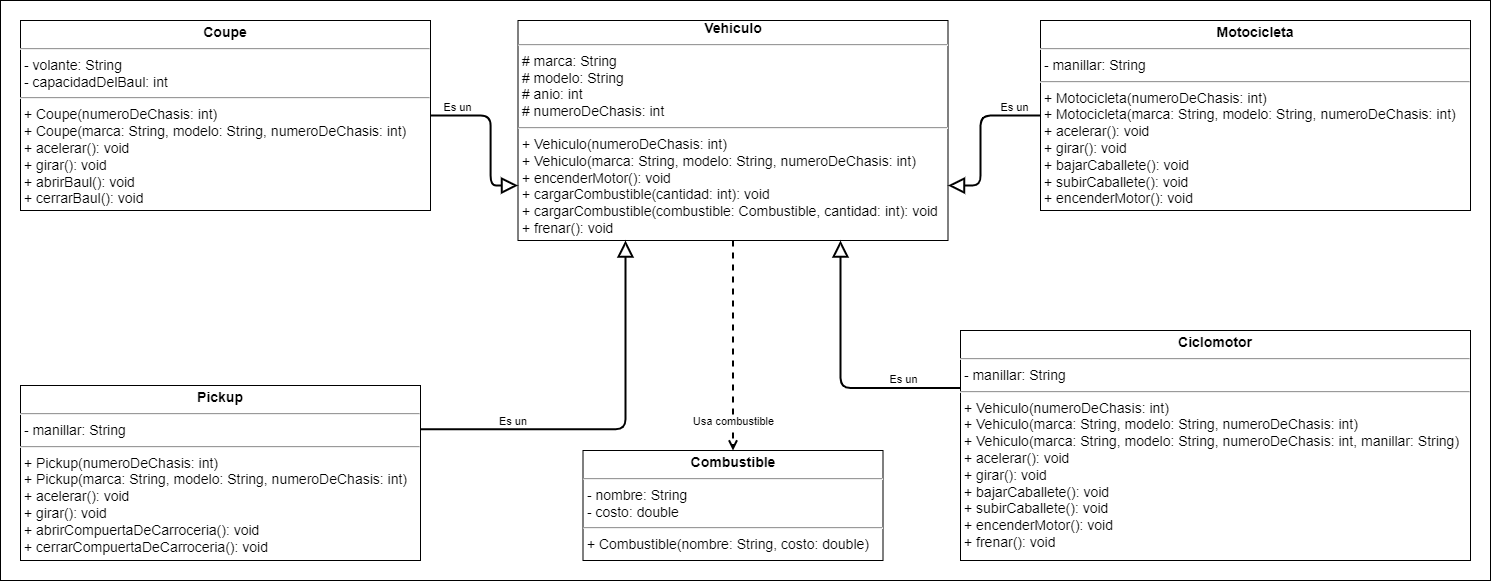

The diagram above was exported from draw.io. Its source (the exported page's mxGraphModel, read from the mxfile embedded in the PNG):
<mxGraphModel dx="2405" dy="3362" grid="1" gridSize="10" guides="1" tooltips="1" connect="1" arrows="1" fold="1" page="1" pageScale="1" pageWidth="827" pageHeight="1169" math="0" shadow="0">
  <root>
    <mxCell id="WIyWlLk6GJQsqaUBKTNV-0" />
    <mxCell id="WIyWlLk6GJQsqaUBKTNV-1" parent="WIyWlLk6GJQsqaUBKTNV-0" />
    <mxCell id="MvcSfsvhsIuprzJAYZkV-0" value="&lt;font style=&quot;font-size: 16px;&quot;&gt;&lt;font style=&quot;font-size: 16px;&quot;&gt;&lt;br&gt;&lt;/font&gt;&lt;/font&gt;" style="rounded=0;whiteSpace=wrap;html=1;align=left;verticalAlign=top;fontSize=30;fontStyle=1;spacingTop=10;spacing=2;spacingLeft=20;fontFamily=Verdana;" parent="WIyWlLk6GJQsqaUBKTNV-1" vertex="1">
      <mxGeometry x="-820" y="-2260" width="1490" height="580" as="geometry" />
    </mxCell>
    <mxCell id="vZwr4XrXOF0nYI2jQ9BG-1" style="edgeStyle=orthogonalEdgeStyle;rounded=0;orthogonalLoop=1;jettySize=auto;html=1;entryX=0.5;entryY=0;entryDx=0;entryDy=0;dashed=1;strokeWidth=2;endArrow=open;endFill=0;" parent="WIyWlLk6GJQsqaUBKTNV-1" source="MvcSfsvhsIuprzJAYZkV-1" target="vZwr4XrXOF0nYI2jQ9BG-0" edge="1">
      <mxGeometry relative="1" as="geometry" />
    </mxCell>
    <mxCell id="JiZZBgysOwrtJy9U_biM-4" value="Usa combustible" style="edgeLabel;html=1;align=center;verticalAlign=middle;resizable=0;points=[];" vertex="1" connectable="0" parent="vZwr4XrXOF0nYI2jQ9BG-1">
      <mxGeometry x="-0.3238" y="4" relative="1" as="geometry">
        <mxPoint x="-4" y="109" as="offset" />
      </mxGeometry>
    </mxCell>
    <mxCell id="MvcSfsvhsIuprzJAYZkV-1" value="&lt;div style=&quot;text-align: center;&quot;&gt;&lt;b style=&quot;background-color: initial;&quot;&gt;Vehiculo&lt;/b&gt;&lt;br&gt;&lt;/div&gt;&lt;hr style=&quot;font-size: 14px;&quot;&gt;&lt;p style=&quot;margin: 0px 0px 0px 4px; font-size: 14px;&quot;&gt;&lt;/p&gt;&amp;nbsp;# marca: String&lt;br&gt;&lt;span style=&quot;background-color: initial;&quot;&gt;&amp;nbsp;# modelo: String&lt;br&gt;&lt;/span&gt;&amp;nbsp;# anio: int&lt;br&gt;&amp;nbsp;# numeroDeChasis: int&lt;br&gt;&lt;hr style=&quot;font-size: 14px;&quot;&gt;&amp;nbsp;+&lt;span style=&quot;background-color: initial;&quot;&gt;&amp;nbsp;Vehiculo(&lt;/span&gt;numeroDeChasis&lt;span style=&quot;background-color: initial;&quot;&gt;:&amp;nbsp;&lt;/span&gt;int&lt;span style=&quot;background-color: initial;&quot;&gt;)&lt;br&gt;&lt;/span&gt;&amp;nbsp;+&lt;span style=&quot;background-color: initial;&quot;&gt;&amp;nbsp;Vehiculo(&lt;/span&gt;marca&lt;span style=&quot;background-color: initial;&quot;&gt;:&amp;nbsp;&lt;/span&gt;String&lt;span style=&quot;background-color: initial;&quot;&gt;,&amp;nbsp;&lt;/span&gt;modelo&lt;span style=&quot;background-color: initial;&quot;&gt;:&amp;nbsp;&lt;/span&gt;String, numeroDeChasis&lt;span style=&quot;background-color: initial;&quot;&gt;:&amp;nbsp;&lt;/span&gt;int&lt;span style=&quot;background-color: initial;&quot;&gt;)&lt;br&gt;&lt;/span&gt;&amp;nbsp;+ encenderMotor(): void&lt;br&gt;&amp;nbsp;+ cargarCombustible(cantidad: int): void&lt;br&gt;&amp;nbsp;+ cargarCombustible(combustible: Combustible, cantidad: int): void&lt;br&gt;&amp;nbsp;+ frenar(): void" style="verticalAlign=top;align=left;overflow=fill;fontSize=14;fontFamily=Helvetica;html=1;spacing=2;spacingTop=0;" parent="WIyWlLk6GJQsqaUBKTNV-1" vertex="1">
      <mxGeometry x="-302.5" y="-2240" width="430" height="220" as="geometry" />
    </mxCell>
    <mxCell id="MvcSfsvhsIuprzJAYZkV-2" style="edgeStyle=orthogonalEdgeStyle;rounded=1;orthogonalLoop=1;jettySize=auto;html=1;entryX=0.25;entryY=1;entryDx=0;entryDy=0;strokeWidth=2;endArrow=block;endFill=0;endSize=12;exitX=1;exitY=0.25;exitDx=0;exitDy=0;" parent="WIyWlLk6GJQsqaUBKTNV-1" source="Bs801fo3VwErH-w7HFVN-6" target="MvcSfsvhsIuprzJAYZkV-1" edge="1">
      <mxGeometry relative="1" as="geometry">
        <mxPoint x="-40" y="-1910" as="sourcePoint" />
      </mxGeometry>
    </mxCell>
    <mxCell id="JiZZBgysOwrtJy9U_biM-0" value="Es un&amp;nbsp;" style="edgeLabel;html=1;align=center;verticalAlign=middle;resizable=0;points=[];" vertex="1" connectable="0" parent="MvcSfsvhsIuprzJAYZkV-2">
      <mxGeometry x="-0.6094" y="2" relative="1" as="geometry">
        <mxPoint x="17" y="-7" as="offset" />
      </mxGeometry>
    </mxCell>
    <mxCell id="Bs801fo3VwErH-w7HFVN-3" value="&lt;p style=&quot;margin: 4px 0px 0px; text-align: center; font-size: 14px;&quot;&gt;&lt;b&gt;Ciclomotor&lt;/b&gt;&lt;br&gt;&lt;/p&gt;&lt;hr style=&quot;font-size: 14px;&quot;&gt;&lt;p style=&quot;margin: 0px 0px 0px 4px; font-size: 14px;&quot;&gt;&lt;/p&gt;&lt;span style=&quot;background-color: initial;&quot;&gt;&amp;nbsp;- manillar: String&lt;/span&gt;&lt;br&gt;&lt;hr style=&quot;font-size: 14px;&quot;&gt;&amp;nbsp;+&lt;span style=&quot;background-color: initial;&quot;&gt;&amp;nbsp;Vehiculo(&lt;/span&gt;numeroDeChasis&lt;span style=&quot;background-color: initial;&quot;&gt;:&amp;nbsp;&lt;/span&gt;int&lt;span style=&quot;background-color: initial;&quot;&gt;)&lt;br&gt;&lt;/span&gt;&amp;nbsp;+&lt;span style=&quot;background-color: initial;&quot;&gt;&amp;nbsp;Vehiculo(&lt;/span&gt;marca&lt;span style=&quot;background-color: initial;&quot;&gt;:&amp;nbsp;&lt;/span&gt;String&lt;span style=&quot;background-color: initial;&quot;&gt;,&amp;nbsp;&lt;/span&gt;modelo&lt;span style=&quot;background-color: initial;&quot;&gt;:&amp;nbsp;&lt;/span&gt;String, numeroDeChasis&lt;span style=&quot;background-color: initial;&quot;&gt;:&amp;nbsp;&lt;/span&gt;int)&lt;span style=&quot;background-color: initial;&quot;&gt;&lt;br&gt;&lt;/span&gt;&amp;nbsp;+&lt;span style=&quot;background-color: initial;&quot;&gt;&amp;nbsp;Vehiculo(&lt;/span&gt;marca&lt;span style=&quot;background-color: initial;&quot;&gt;:&amp;nbsp;&lt;/span&gt;String&lt;span style=&quot;background-color: initial;&quot;&gt;,&amp;nbsp;&lt;/span&gt;modelo&lt;span style=&quot;background-color: initial;&quot;&gt;:&amp;nbsp;&lt;/span&gt;String, numeroDeChasis&lt;span style=&quot;background-color: initial;&quot;&gt;:&amp;nbsp;&lt;/span&gt;int, manillar: String&lt;span style=&quot;background-color: initial;&quot;&gt;)&lt;br&gt;&lt;/span&gt;&amp;nbsp;+ acelerar(): void&amp;nbsp;&lt;br&gt;&amp;nbsp;+ girar(): void&amp;nbsp;&lt;span style=&quot;background-color: initial;&quot;&gt;&lt;br&gt;&lt;/span&gt;&lt;p style=&quot;margin: 0px 0px 0px 4px;&quot;&gt;+ bajarCaballete(): void&lt;br&gt;&lt;/p&gt;&lt;p style=&quot;margin: 0px 0px 0px 4px;&quot;&gt;+ subirCaballete(): void&lt;br&gt;&lt;/p&gt;&lt;p style=&quot;margin: 0px 0px 0px 4px;&quot;&gt;+ encenderMotor(): void&lt;br&gt;&lt;/p&gt;&lt;p style=&quot;margin: 0px 0px 0px 4px;&quot;&gt;+ frenar(): void&lt;br&gt;&lt;/p&gt;" style="verticalAlign=top;align=left;overflow=fill;fontSize=14;fontFamily=Helvetica;html=1;" parent="WIyWlLk6GJQsqaUBKTNV-1" vertex="1">
      <mxGeometry x="140" y="-1930" width="510" height="230" as="geometry" />
    </mxCell>
    <mxCell id="Bs801fo3VwErH-w7HFVN-4" value="&lt;p style=&quot;margin: 4px 0px 0px; text-align: center; font-size: 14px;&quot;&gt;&lt;b&gt;Motocicleta&lt;/b&gt;&lt;/p&gt;&lt;hr style=&quot;font-size: 14px;&quot;&gt;&lt;p style=&quot;margin: 0px 0px 0px 4px; font-size: 14px;&quot;&gt;&lt;/p&gt;&lt;span style=&quot;background-color: initial;&quot;&gt;&amp;nbsp;- manillar: String&lt;/span&gt;&lt;br&gt;&lt;hr style=&quot;font-size: 14px;&quot;&gt;&amp;nbsp;+&lt;span style=&quot;background-color: initial;&quot;&gt;&amp;nbsp;Motocicleta(&lt;/span&gt;numeroDeChasis&lt;span style=&quot;background-color: initial;&quot;&gt;:&amp;nbsp;&lt;/span&gt;int&lt;span style=&quot;background-color: initial;&quot;&gt;)&lt;br&gt;&lt;/span&gt;&amp;nbsp;+&lt;span style=&quot;background-color: initial;&quot;&gt;&amp;nbsp;&lt;/span&gt;Motocicleta&lt;span style=&quot;background-color: initial;&quot;&gt;(&lt;/span&gt;marca&lt;span style=&quot;background-color: initial;&quot;&gt;:&amp;nbsp;&lt;/span&gt;String&lt;span style=&quot;background-color: initial;&quot;&gt;,&amp;nbsp;&lt;/span&gt;modelo&lt;span style=&quot;background-color: initial;&quot;&gt;:&amp;nbsp;&lt;/span&gt;String, numeroDeChasis&lt;span style=&quot;background-color: initial;&quot;&gt;:&amp;nbsp;&lt;/span&gt;int&lt;span style=&quot;background-color: initial;&quot;&gt;)&lt;br&gt;&lt;/span&gt;&amp;nbsp;+ acelerar(): void&amp;nbsp;&lt;br&gt;&amp;nbsp;+ girar(): void&amp;nbsp;&lt;span style=&quot;background-color: initial;&quot;&gt;&lt;br&gt;&lt;/span&gt;&lt;p style=&quot;margin: 0px 0px 0px 4px;&quot;&gt;+ bajarCaballete(): void&lt;br&gt;&lt;/p&gt;&lt;p style=&quot;margin: 0px 0px 0px 4px;&quot;&gt;+ subirCaballete(): void&lt;br&gt;&lt;/p&gt;&lt;p style=&quot;margin: 0px 0px 0px 4px;&quot;&gt;+ encenderMotor(): void&lt;/p&gt;" style="verticalAlign=top;align=left;overflow=fill;fontSize=14;fontFamily=Helvetica;html=1;" parent="WIyWlLk6GJQsqaUBKTNV-1" vertex="1">
      <mxGeometry x="220" y="-2240" width="430" height="190" as="geometry" />
    </mxCell>
    <mxCell id="Bs801fo3VwErH-w7HFVN-5" value="&lt;p style=&quot;margin: 4px 0px 0px; text-align: center; font-size: 14px;&quot;&gt;&lt;b&gt;Coupe&lt;/b&gt;&lt;/p&gt;&lt;hr style=&quot;font-size: 14px;&quot;&gt;&lt;p style=&quot;margin: 0px 0px 0px 4px; font-size: 14px;&quot;&gt;&lt;/p&gt;&lt;span style=&quot;background-color: initial;&quot;&gt;&amp;nbsp;- volante: String&lt;br&gt;&lt;/span&gt;&lt;span style=&quot;background-color: initial;&quot;&gt;&amp;nbsp;- capacidadDelBaul: int&lt;/span&gt;&lt;br&gt;&lt;hr style=&quot;font-size: 14px;&quot;&gt;&amp;nbsp;+&lt;span style=&quot;background-color: initial;&quot;&gt;&amp;nbsp;Coupe(&lt;/span&gt;numeroDeChasis&lt;span style=&quot;background-color: initial;&quot;&gt;:&amp;nbsp;&lt;/span&gt;int&lt;span style=&quot;background-color: initial;&quot;&gt;)&lt;br&gt;&lt;/span&gt;&amp;nbsp;+&lt;span style=&quot;background-color: initial;&quot;&gt;&amp;nbsp;Coupe(&lt;/span&gt;marca&lt;span style=&quot;background-color: initial;&quot;&gt;:&amp;nbsp;&lt;/span&gt;String&lt;span style=&quot;background-color: initial;&quot;&gt;,&amp;nbsp;&lt;/span&gt;modelo&lt;span style=&quot;background-color: initial;&quot;&gt;:&amp;nbsp;&lt;/span&gt;String, numeroDeChasis&lt;span style=&quot;background-color: initial;&quot;&gt;:&amp;nbsp;&lt;/span&gt;int&lt;span style=&quot;background-color: initial;&quot;&gt;)&lt;br&gt;&lt;/span&gt;&amp;nbsp;+ acelerar(): void&amp;nbsp;&lt;br&gt;&amp;nbsp;+ girar(): void&amp;nbsp;&lt;span style=&quot;background-color: initial;&quot;&gt;&lt;br&gt;&lt;/span&gt;&lt;p style=&quot;margin: 0px 0px 0px 4px;&quot;&gt;+ abrirBaul(): void&lt;br&gt;&lt;/p&gt;&lt;p style=&quot;margin: 0px 0px 0px 4px;&quot;&gt;+ cerrarBaul(): void&lt;br&gt;&lt;/p&gt;&lt;p style=&quot;margin: 0px 0px 0px 4px;&quot;&gt;&lt;br&gt;&lt;/p&gt;" style="verticalAlign=top;align=left;overflow=fill;fontSize=14;fontFamily=Helvetica;html=1;" parent="WIyWlLk6GJQsqaUBKTNV-1" vertex="1">
      <mxGeometry x="-800" y="-2240" width="410" height="190" as="geometry" />
    </mxCell>
    <mxCell id="Bs801fo3VwErH-w7HFVN-6" value="&lt;p style=&quot;margin: 4px 0px 0px; text-align: center; font-size: 14px;&quot;&gt;&lt;b&gt;Pickup&lt;/b&gt;&lt;/p&gt;&lt;hr style=&quot;font-size: 14px;&quot;&gt;&lt;p style=&quot;margin: 0px 0px 0px 4px; font-size: 14px;&quot;&gt;&lt;/p&gt;&lt;span style=&quot;background-color: initial;&quot;&gt;&amp;nbsp;- manillar: String&lt;/span&gt;&lt;br&gt;&lt;hr style=&quot;font-size: 14px;&quot;&gt;&amp;nbsp;+&lt;span style=&quot;background-color: initial;&quot;&gt;&amp;nbsp;Pickup(&lt;/span&gt;numeroDeChasis&lt;span style=&quot;background-color: initial;&quot;&gt;:&amp;nbsp;&lt;/span&gt;int&lt;span style=&quot;background-color: initial;&quot;&gt;)&lt;br&gt;&lt;/span&gt;&amp;nbsp;+&lt;span style=&quot;background-color: initial;&quot;&gt;&amp;nbsp;&lt;/span&gt;Pickup&lt;span style=&quot;background-color: initial;&quot;&gt;(&lt;/span&gt;marca&lt;span style=&quot;background-color: initial;&quot;&gt;:&amp;nbsp;&lt;/span&gt;String&lt;span style=&quot;background-color: initial;&quot;&gt;,&amp;nbsp;&lt;/span&gt;modelo&lt;span style=&quot;background-color: initial;&quot;&gt;:&amp;nbsp;&lt;/span&gt;String, numeroDeChasis&lt;span style=&quot;background-color: initial;&quot;&gt;:&amp;nbsp;&lt;/span&gt;int&lt;span style=&quot;background-color: initial;&quot;&gt;)&lt;br&gt;&lt;/span&gt;&amp;nbsp;+ acelerar(): void&amp;nbsp;&lt;br&gt;&amp;nbsp;+ girar(): void&amp;nbsp;&lt;span style=&quot;background-color: initial;&quot;&gt;&lt;br&gt;&lt;/span&gt;&lt;p style=&quot;margin: 0px 0px 0px 4px;&quot;&gt;+ abrirCompuertaDeCarroceria(): void&lt;br&gt;&lt;/p&gt;&lt;p style=&quot;margin: 0px 0px 0px 4px;&quot;&gt;+ cerrarCompuertaDeCarroceria(): void&lt;br&gt;&lt;/p&gt;&lt;p style=&quot;margin: 0px 0px 0px 4px;&quot;&gt;&lt;br&gt;&lt;/p&gt;" style="verticalAlign=top;align=left;overflow=fill;fontSize=14;fontFamily=Helvetica;html=1;" parent="WIyWlLk6GJQsqaUBKTNV-1" vertex="1">
      <mxGeometry x="-800" y="-1875" width="400" height="175" as="geometry" />
    </mxCell>
    <mxCell id="Bs801fo3VwErH-w7HFVN-7" style="edgeStyle=orthogonalEdgeStyle;rounded=1;orthogonalLoop=1;jettySize=auto;html=1;entryX=1;entryY=0.75;entryDx=0;entryDy=0;strokeWidth=2;endArrow=block;endFill=0;endSize=12;exitX=0;exitY=0.5;exitDx=0;exitDy=0;" parent="WIyWlLk6GJQsqaUBKTNV-1" source="Bs801fo3VwErH-w7HFVN-4" target="MvcSfsvhsIuprzJAYZkV-1" edge="1">
      <mxGeometry relative="1" as="geometry">
        <mxPoint x="-272.57142857142867" y="-1880" as="sourcePoint" />
        <mxPoint x="-105" y="-2050" as="targetPoint" />
        <Array as="points">
          <mxPoint x="160" y="-2145" />
          <mxPoint x="160" y="-2075" />
        </Array>
      </mxGeometry>
    </mxCell>
    <mxCell id="JiZZBgysOwrtJy9U_biM-2" value="Es un" style="edgeLabel;html=1;align=center;verticalAlign=middle;resizable=0;points=[];" vertex="1" connectable="0" parent="Bs801fo3VwErH-w7HFVN-7">
      <mxGeometry x="-0.409" y="-2" relative="1" as="geometry">
        <mxPoint x="20" y="-7" as="offset" />
      </mxGeometry>
    </mxCell>
    <mxCell id="Bs801fo3VwErH-w7HFVN-8" style="edgeStyle=orthogonalEdgeStyle;rounded=1;orthogonalLoop=1;jettySize=auto;html=1;entryX=0;entryY=0.75;entryDx=0;entryDy=0;strokeWidth=2;endArrow=block;endFill=0;endSize=12;exitX=1;exitY=0.5;exitDx=0;exitDy=0;" parent="WIyWlLk6GJQsqaUBKTNV-1" source="Bs801fo3VwErH-w7HFVN-5" target="MvcSfsvhsIuprzJAYZkV-1" edge="1">
      <mxGeometry relative="1" as="geometry">
        <mxPoint x="-272.57142857142867" y="-1880" as="sourcePoint" />
        <mxPoint x="-105" y="-2050" as="targetPoint" />
        <Array as="points">
          <mxPoint x="-330" y="-2145" />
          <mxPoint x="-330" y="-2075" />
        </Array>
      </mxGeometry>
    </mxCell>
    <mxCell id="JiZZBgysOwrtJy9U_biM-3" value="Es un" style="edgeLabel;html=1;align=center;verticalAlign=middle;resizable=0;points=[];" vertex="1" connectable="0" parent="Bs801fo3VwErH-w7HFVN-8">
      <mxGeometry x="-0.4032" relative="1" as="geometry">
        <mxPoint x="-21" y="-9" as="offset" />
      </mxGeometry>
    </mxCell>
    <mxCell id="Bs801fo3VwErH-w7HFVN-10" style="edgeStyle=orthogonalEdgeStyle;rounded=1;orthogonalLoop=1;jettySize=auto;html=1;entryX=0.75;entryY=1;entryDx=0;entryDy=0;strokeWidth=2;endArrow=block;endFill=0;endSize=12;exitX=0;exitY=0.25;exitDx=0;exitDy=0;" parent="WIyWlLk6GJQsqaUBKTNV-1" source="Bs801fo3VwErH-w7HFVN-3" target="MvcSfsvhsIuprzJAYZkV-1" edge="1">
      <mxGeometry relative="1" as="geometry">
        <mxPoint x="-612.5" y="-1880" as="sourcePoint" />
        <mxPoint x="-285" y="-2110" as="targetPoint" />
      </mxGeometry>
    </mxCell>
    <mxCell id="JiZZBgysOwrtJy9U_biM-1" value="Es un" style="edgeLabel;html=1;align=center;verticalAlign=middle;resizable=0;points=[];" vertex="1" connectable="0" parent="Bs801fo3VwErH-w7HFVN-10">
      <mxGeometry x="-0.3846" y="-4" relative="1" as="geometry">
        <mxPoint x="24" y="-5" as="offset" />
      </mxGeometry>
    </mxCell>
    <mxCell id="vZwr4XrXOF0nYI2jQ9BG-0" value="&lt;p style=&quot;margin: 4px 0px 0px; text-align: center; font-size: 14px;&quot;&gt;&lt;b&gt;Combustible&lt;/b&gt;&lt;br&gt;&lt;/p&gt;&lt;hr style=&quot;font-size: 14px;&quot;&gt;&lt;p style=&quot;margin: 0px 0px 0px 4px; font-size: 14px;&quot;&gt;&lt;/p&gt;&lt;span style=&quot;background-color: initial;&quot;&gt;&amp;nbsp;- nombre: String&lt;br&gt;&lt;/span&gt;&amp;nbsp;- costo: double&lt;br&gt;&lt;hr style=&quot;font-size: 14px;&quot;&gt;&amp;nbsp;+&lt;span style=&quot;background-color: initial;&quot;&gt;&amp;nbsp;Combustible(&lt;/span&gt;nombre&lt;span style=&quot;background-color: initial;&quot;&gt;:&amp;nbsp;&lt;/span&gt;String, costo: double&lt;span style=&quot;background-color: initial;&quot;&gt;)&lt;br&gt;&lt;/span&gt;&amp;nbsp;" style="verticalAlign=top;align=left;overflow=fill;fontSize=14;fontFamily=Helvetica;html=1;" parent="WIyWlLk6GJQsqaUBKTNV-1" vertex="1">
      <mxGeometry x="-237.5" y="-1810" width="300" height="110" as="geometry" />
    </mxCell>
  </root>
</mxGraphModel>